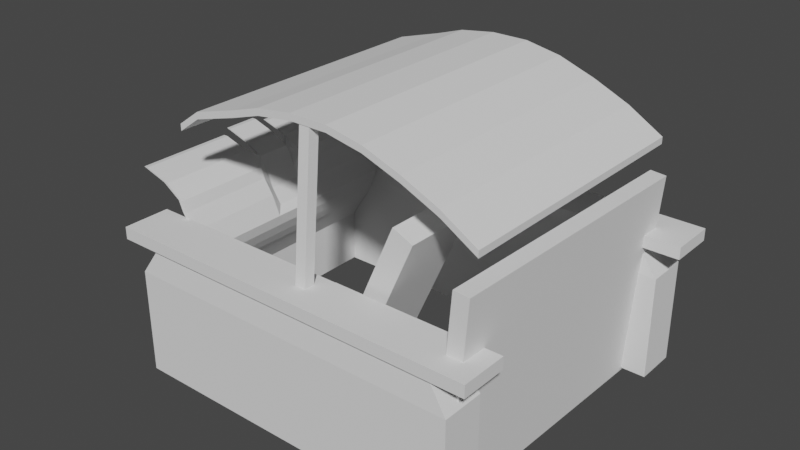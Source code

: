 # Source: car.blend  (saved by Blender 2.82.7; exported with 4.5.12 LTS)
import bpy
from mathutils import Matrix  # noqa: F401  (used for matrix-valued properties, if any)

bpy.ops.wm.read_factory_settings(use_empty=True)
scene = bpy.context.scene
scene.name = 'Scene'

# ---- collections
col_collection = bpy.data.collections.new('Collection'); scene.collection.children.link(col_collection)

# ---- materials (node trees are filled in below, after node groups)
mat_material = bpy.data.materials.new('Material')
mat_material.alpha_threshold = 0.0
mat_material.use_transparent_shadow = False
mat_material.line_color = (0.0, 0.0, 0.0, 1.0)

# ---- material node trees
mat_material.use_nodes = True; mat_material.node_tree.nodes.clear()
_N = mat_material.node_tree.nodes; _L = mat_material.node_tree.links
n0 = _N.new('ShaderNodeOutputMaterial'); n0.name = 'Material Output'; n0.location = (300, 300)
n1 = _N.new('ShaderNodeBsdfPrincipled'); n1.name = 'Principled BSDF'; n1.location = (10, 300)
n1.distribution = 'GGX'
n1.subsurface_method = 'BURLEY'
n1.inputs[2].default_value = 0.4
n1.inputs[3].default_value = 1.45
n1.inputs[27].default_value = (0.0, 0.0, 0.0, 1.0)
n1.inputs[28].default_value = 1.0
_L.new(n1.outputs[0], n0.inputs[0])
n0.is_active_output = True

# ---- world
world_world = bpy.data.worlds.new('World'); scene.world = world_world
world_world.use_nodes = True; world_world.node_tree.nodes.clear()
_N = world_world.node_tree.nodes; _L = world_world.node_tree.links
n0 = _N.new('ShaderNodeOutputWorld'); n0.name = 'World Output'; n0.location = (300, 300)
n1 = _N.new('ShaderNodeBackground'); n1.name = 'Background'; n1.location = (10, 300)
n1.inputs[0].default_value = (0.05088, 0.05088, 0.05088, 1.0)
_L.new(n1.outputs[0], n0.inputs[0])
n0.is_active_output = True
world_world.color = (0.05088, 0.05088, 0.05088)
world_world.use_sun_shadow = False
world_world.sun_shadow_jitter_overblur = 0.0

# ---- meshes
me_cube = bpy.data.meshes.new('Cube')
me_cube.from_pydata([(0.04462, 4.089, 0.5685), (0.04462, 4.089, -0.5685), (0.04462, -1.0, 0.5685), (0.04462, -1.0, -0.5685), (-0.04462, 4.089, 0.5685), (-0.04462, 4.089, -0.5685), (-0.04462, -1.0, 0.5685), (-0.04462, -1.0, -0.5685), (0.3181, -1.0, 0.9944), (0.2288, -1.0, 0.9944), (0.3181, 4.089, 0.9944), (0.2288, 4.089, 0.9944), (0.432, -1.0, 1.154), (0.3428, -1.0, 1.154), (0.432, 4.089, 1.154), (0.3428, 4.089, 1.154), (0.5498, -1.0, 1.359), (0.4605, -1.0, 1.359), (0.5498, 4.089, 1.359), (0.4605, 4.089, 1.359), (0.6611, -1.0, 1.604), (0.5718, -1.0, 1.604), (0.6611, 4.089, 1.604), (0.5718, 4.089, 1.604), (0.7006, -1.0, 1.829), (0.6114, -1.0, 1.829), (0.7006, 4.089, 1.829), (0.6114, 4.089, 1.829), (0.5195, -1.0, 2.231), (0.4302, -1.0, 2.231), (0.5195, 4.089, 2.231), (0.4302, 4.089, 2.231), (0.3147, -1.0, 2.546), (0.2255, -1.0, 2.546), (0.3147, 4.089, 2.546), (0.2255, 4.089, 2.546), (0.2281, -1.0, 2.759), (0.1388, -1.0, 2.759), (0.2281, 4.089, 2.759), (0.1388, 4.089, 2.759), (-0.1636, -1.0, 3.017), (-0.2528, -1.0, 3.017), (-0.1636, 4.089, 3.017), (-0.2528, 4.089, 3.017), (-0.04462, 1.236, -0.5685), (0.04462, 1.236, 0.5685), (-0.04462, 1.236, 0.5685), (0.04462, 1.236, -0.5685), (0.3181, 1.236, 0.9944), (0.2288, 1.236, 0.9944), (0.432, 1.236, 1.154), (0.3428, 1.236, 1.154), (0.5498, 1.236, 1.359), (0.4605, 1.236, 1.359), (0.6611, 1.236, 1.604), (0.5718, 1.236, 1.604), (0.7006, 1.236, 1.829), (0.6114, 1.236, 1.829), (0.5195, 1.236, 1.955), (0.4302, 1.236, 1.955), (0.3147, 1.236, 2.27), (0.2255, 1.236, 2.27), (0.2281, 1.236, 2.483), (0.1388, 1.236, 2.483), (0.02572, 1.236, 2.883), (-0.06352, 1.236, 2.883), (-0.04462, 1.948, 0.5685), (0.04462, 1.948, -0.5685), (0.2288, 1.948, 0.9944), (0.3428, 1.948, 1.154), (0.4605, 1.948, 1.359), (0.5718, 1.948, 1.604), (0.6114, 1.948, 1.829), (0.4302, 1.948, 1.955), (0.2255, 1.948, 2.27), (0.1388, 1.948, 2.483), (-0.06352, 1.948, 2.883), (-0.04462, 1.948, -0.5685), (0.04462, 1.948, 0.5685), (0.3181, 1.948, 0.9944), (0.432, 1.948, 1.154), (0.5498, 1.948, 1.359), (0.6611, 1.948, 1.604), (0.7006, 1.948, 1.829), (0.5195, 1.948, 1.955), (0.3147, 1.948, 2.27), (0.2281, 1.948, 2.483), (0.02572, 1.948, 2.883), (-0.04462, 1.031, -0.5685), (0.04462, 1.031, 0.5685), (0.3181, 1.031, 0.9944), (0.432, 1.031, 1.154), (0.5498, 1.031, 1.359), (0.6611, 1.031, 1.604), (0.7006, 1.031, 1.829), (0.5195, 1.031, 2.231), (0.3147, 1.031, 2.546), (0.2281, 1.031, 2.759), (-0.1636, 1.031, 3.017), (-0.04462, 1.031, 0.5685), (0.04462, 1.031, -0.5685), (0.2288, 1.031, 0.9944), (0.3428, 1.031, 1.154), (0.4605, 1.031, 1.359), (0.5718, 1.031, 1.604), (0.6114, 1.031, 1.829), (0.4302, 1.031, 2.231), (0.2255, 1.031, 2.546), (0.1388, 1.031, 2.759), (-0.2528, 1.031, 3.017), (-0.04462, 2.13, 0.5685), (0.04462, 2.13, -0.5685), (0.2288, 2.13, 0.9944), (0.3428, 2.13, 1.154), (0.4605, 2.13, 1.359), (0.5718, 2.13, 1.604), (0.6114, 2.13, 1.829), (0.4302, 2.13, 2.231), (0.2255, 2.13, 2.546), (0.1388, 2.13, 2.759), (-0.2528, 2.13, 3.017), (-0.04462, 2.13, -0.5685), (0.04462, 2.13, 0.5685), (0.3181, 2.13, 0.9944), (0.432, 2.13, 1.154), (0.5498, 2.13, 1.359), (0.6611, 2.13, 1.604), (0.7006, 2.13, 1.829), (0.5195, 2.13, 2.231), (0.3147, 2.13, 2.546), (0.2281, 2.13, 2.759), (-0.1636, 2.13, 3.017), (-0.7147, -1.0, 3.182), (-0.804, -1.0, 3.182), (-0.7147, 4.089, 3.182), (-0.804, 4.089, 3.182), (-0.7147, 1.031, 3.182), (-0.804, 1.031, 3.182), (-0.804, 2.13, 3.182), (-0.7147, 2.13, 3.182), (-0.2915, 1.948, 3.058), (-0.2915, 1.236, 3.058), (-0.3807, 1.236, 3.058), (-0.3807, 1.948, 3.058), (-0.8493, 1.948, 3.238), (-0.8493, 1.236, 3.238), (-0.9386, 1.236, 3.238), (-0.9386, 1.948, 3.238)], [], [(99, 6, 9, 101), (3, 2, 6, 7), (121, 110, 4, 5), (88, 100, 3, 7), (100, 89, 2, 3), (5, 4, 0, 1), (10, 11, 15, 14), (122, 0, 10, 123), (0, 4, 11, 10), (6, 2, 8, 9), (102, 13, 17, 103), (123, 10, 14, 124), (101, 9, 13, 102), (9, 8, 12, 13), (18, 19, 23, 22), (13, 12, 16, 17), (14, 15, 19, 18), (124, 14, 18, 125), (126, 22, 26, 127), (125, 18, 22, 126), (103, 17, 21, 104), (17, 16, 20, 21), (105, 25, 29, 106), (104, 21, 25, 105), (21, 20, 24, 25), (22, 23, 27, 26), (30, 31, 35, 34), (25, 24, 28, 29), (26, 27, 31, 30), (127, 26, 30, 128), (107, 33, 37, 108), (128, 30, 34, 129), (106, 29, 33, 107), (29, 28, 32, 33), (108, 37, 41, 109), (33, 32, 36, 37), (34, 35, 39, 38), (129, 34, 38, 130), (98, 109, 137, 136), (37, 36, 40, 41), (38, 39, 43, 42), (130, 38, 42, 131), (97, 62, 64, 98), (76, 65, 142, 143), (96, 60, 62, 97), (75, 63, 65, 76), (73, 59, 61, 74), (95, 58, 60, 96), (74, 61, 63, 75), (94, 56, 58, 95), (71, 55, 57, 72), (72, 57, 59, 73), (70, 53, 55, 71), (92, 52, 54, 93), (93, 54, 56, 94), (91, 50, 52, 92), (68, 49, 51, 69), (90, 48, 50, 91), (69, 51, 53, 70), (89, 45, 48, 90), (67, 78, 45, 47), (77, 67, 47, 44), (88, 99, 46, 44), (66, 46, 49, 68), (110, 66, 68, 112), (121, 111, 67, 77), (111, 122, 78, 67), (113, 69, 70, 114), (112, 68, 69, 113), (114, 70, 71, 115), (116, 72, 73, 117), (115, 71, 72, 116), (118, 74, 75, 119), (117, 73, 74, 118), (119, 75, 76, 120), (131, 120, 76, 87), (62, 86, 87, 64), (60, 85, 86, 62), (58, 84, 85, 60), (56, 83, 84, 58), (52, 81, 82, 54), (54, 82, 83, 56), (50, 80, 81, 52), (48, 79, 80, 50), (45, 78, 79, 48), (44, 46, 66, 77), (7, 6, 99, 88), (2, 89, 90, 8), (8, 90, 91, 12), (12, 91, 92, 16), (20, 93, 94, 24), (16, 92, 93, 20), (24, 94, 95, 28), (28, 95, 96, 32), (32, 96, 97, 36), (36, 97, 98, 40), (64, 65, 109, 98), (63, 108, 109, 65), (59, 106, 107, 61), (61, 107, 108, 63), (55, 104, 105, 57), (57, 105, 106, 59), (53, 103, 104, 55), (49, 101, 102, 51), (51, 102, 103, 53), (47, 45, 89, 100), (44, 47, 100, 88), (46, 99, 101, 49), (131, 42, 134, 139), (39, 119, 120, 43), (31, 117, 118, 35), (35, 118, 119, 39), (23, 115, 116, 27), (27, 116, 117, 31), (19, 114, 115, 23), (11, 112, 113, 15), (15, 113, 114, 19), (1, 0, 122, 111), (5, 1, 111, 121), (4, 110, 112, 11), (86, 130, 131, 87), (85, 129, 130, 86), (84, 128, 129, 85), (83, 127, 128, 84), (81, 125, 126, 82), (82, 126, 127, 83), (80, 124, 125, 81), (79, 123, 124, 80), (78, 122, 123, 79), (77, 66, 110, 121), (136, 137, 133, 132), (134, 135, 138, 139), (109, 41, 133, 137), (42, 43, 135, 134), (40, 98, 136, 132), (120, 131, 139, 138), (43, 120, 138, 135), (41, 40, 132, 133), (140, 143, 147, 144), (87, 76, 143, 140), (64, 87, 140, 141), (65, 64, 141, 142), (144, 147, 146, 145), (142, 141, 145, 146), (143, 142, 146, 147), (141, 140, 144, 145)])
_uv = me_cube.uv_layers.new(name='UVMap')
_uv.uv.foreach_set('vector', [0.625, 0.08739, 0.625, 0.0, 0.625, 0.0, 0.625, 0.08739, 0.375, 0.75, 0.625, 0.75, 0.625, 1.0, 0.375, 1.0, 0.375, 0.1796, 0.625, 0.1796, 0.625, 0.25, 0.375, 0.25, 0.125, 0.6626, 0.375, 0.6626, 0.375, 0.75, 0.125, 0.75, 0.375, 0.6626, 0.625, 0.6626, 0.625, 0.75, 0.375, 0.75, 0.375, 0.25, 0.625, 0.25, 0.625, 0.5, 0.375, 0.5, 0.625, 0.5, 0.625, 0.25, 0.625, 0.25, 0.625, 0.5, 0.625, 0.5704, 0.625, 0.5, 0.625, 0.5, 0.625, 0.5704, 0.625, 0.5, 0.625, 0.25, 0.625, 0.25, 0.625, 0.5, 0.625, 1.0, 0.625, 0.75, 0.625, 0.75, 0.625, 1.0, 0.625, 0.08739, 0.625, 0.0, 0.625, 0.0, 0.625, 0.08739, 0.625, 0.5704, 0.625, 0.5, 0.625, 0.5, 0.625, 0.5704, 0.625, 0.08739, 0.625, 0.0, 0.625, 0.0, 0.625, 0.08739, 0.625, 1.0, 0.625, 0.75, 0.625, 0.75, 0.625, 1.0, 0.625, 0.5, 0.625, 0.25, 0.625, 0.25, 0.625, 0.5, 0.625, 1.0, 0.625, 0.75, 0.625, 0.75, 0.625, 1.0, 0.625, 0.5, 0.625, 0.25, 0.625, 0.25, 0.625, 0.5, 0.625, 0.5704, 0.625, 0.5, 0.625, 0.5, 0.625, 0.5704, 0.625, 0.5704, 0.625, 0.5, 0.625, 0.5, 0.625, 0.5704, 0.625, 0.5704, 0.625, 0.5, 0.625, 0.5, 0.625, 0.5704, 0.625, 0.08739, 0.625, 0.0, 0.625, 0.0, 0.625, 0.08739, 0.625, 1.0, 0.625, 0.75, 0.625, 0.75, 0.625, 1.0, 0.625, 0.08739, 0.625, 0.0, 0.625, 0.0, 0.625, 0.08739, 0.625, 0.08739, 0.625, 0.0, 0.625, 0.0, 0.625, 0.08739, 0.625, 1.0, 0.625, 0.75, 0.625, 0.75, 0.625, 1.0, 0.625, 0.5, 0.625, 0.25, 0.625, 0.25, 0.625, 0.5, 0.625, 0.5, 0.625, 0.25, 0.625, 0.25, 0.625, 0.5, 0.625, 1.0, 0.625, 0.75, 0.625, 0.75, 0.625, 1.0, 0.625, 0.5, 0.625, 0.25, 0.625, 0.25, 0.625, 0.5, 0.625, 0.5704, 0.625, 0.5, 0.625, 0.5, 0.625, 0.5704, 0.625, 0.08739, 0.625, 0.0, 0.625, 0.0, 0.625, 0.08739, 0.625, 0.5704, 0.625, 0.5, 0.625, 0.5, 0.625, 0.5704, 0.625, 0.08739, 0.625, 0.0, 0.625, 0.0, 0.625, 0.08739, 0.625, 1.0, 0.625, 0.75, 0.625, 0.75, 0.625, 1.0, 0.625, 0.08739, 0.625, 0.0, 0.625, 0.0, 0.625, 0.08739, 0.625, 1.0, 0.625, 0.75, 0.625, 0.75, 0.625, 1.0, 0.625, 0.5, 0.625, 0.25, 0.625, 0.25, 0.625, 0.5, 0.625, 0.5704, 0.625, 0.5, 0.625, 0.5, 0.625, 0.5704, 0.625, 0.6626, 0.875, 0.6626, 0.875, 0.6626, 0.625, 0.6626, 0.625, 1.0, 0.625, 0.75, 0.625, 0.75, 0.625, 1.0, 0.625, 0.5, 0.625, 0.25, 0.625, 0.25, 0.625, 0.5, 0.625, 0.5704, 0.625, 0.5, 0.625, 0.5, 0.625, 0.5704, 0.625, 0.6626, 0.625, 0.6538, 0.625, 0.6538, 0.625, 0.6626, 0.625, 0.1731, 0.625, 0.09619, 0.625, 0.09619, 0.625, 0.1731, 0.625, 0.6626, 0.625, 0.6538, 0.625, 0.6538, 0.625, 0.6626, 0.625, 0.1731, 0.625, 0.09619, 0.625, 0.09619, 0.625, 0.1731, 0.625, 0.1731, 0.625, 0.09619, 0.625, 0.09619, 0.625, 0.1731, 0.625, 0.6626, 0.625, 0.6538, 0.625, 0.6538, 0.625, 0.6626, 0.625, 0.1731, 0.625, 0.09619, 0.625, 0.09619, 0.625, 0.1731, 0.625, 0.6626, 0.625, 0.6538, 0.625, 0.6538, 0.625, 0.6626, 0.625, 0.1731, 0.625, 0.09619, 0.625, 0.09619, 0.625, 0.1731, 0.625, 0.1731, 0.625, 0.09619, 0.625, 0.09619, 0.625, 0.1731, 0.625, 0.1731, 0.625, 0.09619, 0.625, 0.09619, 0.625, 0.1731, 0.625, 0.6626, 0.625, 0.6538, 0.625, 0.6538, 0.625, 0.6626, 0.625, 0.6626, 0.625, 0.6538, 0.625, 0.6538, 0.625, 0.6626, 0.625, 0.6626, 0.625, 0.6538, 0.625, 0.6538, 0.625, 0.6626, 0.625, 0.1731, 0.625, 0.09619, 0.625, 0.09619, 0.625, 0.1731, 0.625, 0.6626, 0.625, 0.6538, 0.625, 0.6538, 0.625, 0.6626, 0.625, 0.1731, 0.625, 0.09619, 0.625, 0.09619, 0.625, 0.1731, 0.625, 0.6626, 0.625, 0.6538, 0.625, 0.6538, 0.625, 0.6626, 0.375, 0.5769, 0.625, 0.5769, 0.625, 0.6538, 0.375, 0.6538, 0.125, 0.5769, 0.375, 0.5769, 0.375, 0.6538, 0.125, 0.6538, 0.375, 0.08739, 0.625, 0.08739, 0.625, 0.09619, 0.375, 0.09619, 0.625, 0.1731, 0.625, 0.09619, 0.625, 0.09619, 0.625, 0.1731, 0.625, 0.1796, 0.625, 0.1731, 0.625, 0.1731, 0.625, 0.1796, 0.125, 0.5704, 0.375, 0.5704, 0.375, 0.5769, 0.125, 0.5769, 0.375, 0.5704, 0.625, 0.5704, 0.625, 0.5769, 0.375, 0.5769, 0.625, 0.1796, 0.625, 0.1731, 0.625, 0.1731, 0.625, 0.1796, 0.625, 0.1796, 0.625, 0.1731, 0.625, 0.1731, 0.625, 0.1796, 0.625, 0.1796, 0.625, 0.1731, 0.625, 0.1731, 0.625, 0.1796, 0.625, 0.1796, 0.625, 0.1731, 0.625, 0.1731, 0.625, 0.1796, 0.625, 0.1796, 0.625, 0.1731, 0.625, 0.1731, 0.625, 0.1796, 0.625, 0.1796, 0.625, 0.1731, 0.625, 0.1731, 0.625, 0.1796, 0.625, 0.1796, 0.625, 0.1731, 0.625, 0.1731, 0.625, 0.1796, 0.625, 0.1796, 0.625, 0.1731, 0.625, 0.1731, 0.625, 0.1796, 0.625, 0.5704, 0.875, 0.5704, 0.875, 0.5769, 0.625, 0.5769, 0.625, 0.6538, 0.625, 0.5769, 0.625, 0.5769, 0.625, 0.6538, 0.625, 0.6538, 0.625, 0.5769, 0.625, 0.5769, 0.625, 0.6538, 0.625, 0.6538, 0.625, 0.5769, 0.625, 0.5769, 0.625, 0.6538, 0.625, 0.6538, 0.625, 0.5769, 0.625, 0.5769, 0.625, 0.6538, 0.625, 0.6538, 0.625, 0.5769, 0.625, 0.5769, 0.625, 0.6538, 0.625, 0.6538, 0.625, 0.5769, 0.625, 0.5769, 0.625, 0.6538, 0.625, 0.6538, 0.625, 0.5769, 0.625, 0.5769, 0.625, 0.6538, 0.625, 0.6538, 0.625, 0.5769, 0.625, 0.5769, 0.625, 0.6538, 0.625, 0.6538, 0.625, 0.5769, 0.625, 0.5769, 0.625, 0.6538, 0.375, 0.09619, 0.625, 0.09619, 0.625, 0.1731, 0.375, 0.1731, 0.375, 0.0, 0.625, 0.0, 0.625, 0.08739, 0.375, 0.08739, 0.625, 0.75, 0.625, 0.6626, 0.625, 0.6626, 0.625, 0.75, 0.625, 0.75, 0.625, 0.6626, 0.625, 0.6626, 0.625, 0.75, 0.625, 0.75, 0.625, 0.6626, 0.625, 0.6626, 0.625, 0.75, 0.625, 0.75, 0.625, 0.6626, 0.625, 0.6626, 0.625, 0.75, 0.625, 0.75, 0.625, 0.6626, 0.625, 0.6626, 0.625, 0.75, 0.625, 0.75, 0.625, 0.6626, 0.625, 0.6626, 0.625, 0.75, 0.625, 0.75, 0.625, 0.6626, 0.625, 0.6626, 0.625, 0.75, 0.625, 0.75, 0.625, 0.6626, 0.625, 0.6626, 0.625, 0.75, 0.625, 0.75, 0.625, 0.6626, 0.625, 0.6626, 0.625, 0.75, 0.625, 0.6538, 0.875, 0.6538, 0.875, 0.6626, 0.625, 0.6626, 0.625, 0.09619, 0.625, 0.08739, 0.625, 0.08739, 0.625, 0.09619, 0.625, 0.09619, 0.625, 0.08739, 0.625, 0.08739, 0.625, 0.09619, 0.625, 0.09619, 0.625, 0.08739, 0.625, 0.08739, 0.625, 0.09619, 0.625, 0.09619, 0.625, 0.08739, 0.625, 0.08739, 0.625, 0.09619, 0.625, 0.09619, 0.625, 0.08739, 0.625, 0.08739, 0.625, 0.09619, 0.625, 0.09619, 0.625, 0.08739, 0.625, 0.08739, 0.625, 0.09619, 0.625, 0.09619, 0.625, 0.08739, 0.625, 0.08739, 0.625, 0.09619, 0.625, 0.09619, 0.625, 0.08739, 0.625, 0.08739, 0.625, 0.09619, 0.375, 0.6538, 0.625, 0.6538, 0.625, 0.6626, 0.375, 0.6626, 0.125, 0.6538, 0.375, 0.6538, 0.375, 0.6626, 0.125, 0.6626, 0.625, 0.09619, 0.625, 0.08739, 0.625, 0.08739, 0.625, 0.09619, 0.625, 0.5704, 0.625, 0.5, 0.625, 0.5, 0.625, 0.5704, 0.625, 0.25, 0.625, 0.1796, 0.625, 0.1796, 0.625, 0.25, 0.625, 0.25, 0.625, 0.1796, 0.625, 0.1796, 0.625, 0.25, 0.625, 0.25, 0.625, 0.1796, 0.625, 0.1796, 0.625, 0.25, 0.625, 0.25, 0.625, 0.1796, 0.625, 0.1796, 0.625, 0.25, 0.625, 0.25, 0.625, 0.1796, 0.625, 0.1796, 0.625, 0.25, 0.625, 0.25, 0.625, 0.1796, 0.625, 0.1796, 0.625, 0.25, 0.625, 0.25, 0.625, 0.1796, 0.625, 0.1796, 0.625, 0.25, 0.625, 0.25, 0.625, 0.1796, 0.625, 0.1796, 0.625, 0.25, 0.375, 0.5, 0.625, 0.5, 0.625, 0.5704, 0.375, 0.5704, 0.125, 0.5, 0.375, 0.5, 0.375, 0.5704, 0.125, 0.5704, 0.625, 0.25, 0.625, 0.1796, 0.625, 0.1796, 0.625, 0.25, 0.625, 0.5769, 0.625, 0.5704, 0.625, 0.5704, 0.625, 0.5769, 0.625, 0.5769, 0.625, 0.5704, 0.625, 0.5704, 0.625, 0.5769, 0.625, 0.5769, 0.625, 0.5704, 0.625, 0.5704, 0.625, 0.5769, 0.625, 0.5769, 0.625, 0.5704, 0.625, 0.5704, 0.625, 0.5769, 0.625, 0.5769, 0.625, 0.5704, 0.625, 0.5704, 0.625, 0.5769, 0.625, 0.5769, 0.625, 0.5704, 0.625, 0.5704, 0.625, 0.5769, 0.625, 0.5769, 0.625, 0.5704, 0.625, 0.5704, 0.625, 0.5769, 0.625, 0.5769, 0.625, 0.5704, 0.625, 0.5704, 0.625, 0.5769, 0.625, 0.5769, 0.625, 0.5704, 0.625, 0.5704, 0.625, 0.5769, 0.375, 0.1731, 0.625, 0.1731, 0.625, 0.1796, 0.375, 0.1796, 0.625, 0.6626, 0.875, 0.6626, 0.875, 0.75, 0.625, 0.75, 0.625, 0.5, 0.875, 0.5, 0.875, 0.5704, 0.625, 0.5704, 0.625, 0.08739, 0.625, 0.0, 0.625, 0.0, 0.625, 0.08739, 0.625, 0.5, 0.625, 0.25, 0.625, 0.25, 0.625, 0.5, 0.625, 0.75, 0.625, 0.6626, 0.625, 0.6626, 0.625, 0.75, 0.875, 0.5704, 0.625, 0.5704, 0.625, 0.5704, 0.875, 0.5704, 0.625, 0.25, 0.625, 0.1796, 0.625, 0.1796, 0.625, 0.25, 0.625, 1.0, 0.625, 0.75, 0.625, 0.75, 0.625, 1.0, 0.625, 0.5769, 0.875, 0.5769, 0.875, 0.5769, 0.625, 0.5769, 0.625, 0.5769, 0.875, 0.5769, 0.875, 0.5769, 0.625, 0.5769, 0.625, 0.6538, 0.625, 0.5769, 0.625, 0.5769, 0.625, 0.6538, 0.875, 0.6538, 0.625, 0.6538, 0.625, 0.6538, 0.875, 0.6538, 0.625, 0.5769, 0.875, 0.5769, 0.875, 0.6538, 0.625, 0.6538, 0.875, 0.6538, 0.625, 0.6538, 0.625, 0.6538, 0.875, 0.6538, 0.625, 0.1731, 0.625, 0.09619, 0.625, 0.09619, 0.625, 0.1731, 0.625, 0.6538, 0.625, 0.5769, 0.625, 0.5769, 0.625, 0.6538])
me_cube.materials.append(mat_material)
me_cube.use_remesh_preserve_volume = False
me_cube.use_remesh_preserve_attributes = False
me_cube.use_mirror_vertex_groups = False
me_cube.update()
me_cube_001 = bpy.data.meshes.new('Cube.001')
me_cube_001.from_pydata([(-1.0, -1.0, -1.0), (-1.0, -1.0, 1.0), (-1.0, 1.0, -1.0), (-1.0, 1.0, 1.0), (1.0, -1.0, -1.0), (1.0, -1.0, 1.0), (1.0, 1.0, -1.0), (1.0, 1.0, 1.0), (-0.8864, -0.8864, 1.535), (-0.8864, 0.8864, 1.535), (0.8864, 0.8864, 1.535), (0.8864, -0.8864, 1.535), (-1.103, -1.103, 1.535), (-1.103, 1.103, 1.535), (1.103, 1.103, 1.535), (1.103, -1.103, 1.535), (-1.103, -1.103, 1.767), (-1.103, 1.103, 1.767), (1.103, 1.103, 1.767), (1.103, -1.103, 1.767)], [], [(0, 1, 3, 2), (2, 3, 7, 6), (6, 7, 5, 4), (4, 5, 1, 0), (2, 6, 4, 0), (1, 5, 11, 8), (11, 10, 14, 15), (7, 3, 9, 10), (5, 7, 10, 11), (3, 1, 8, 9), (15, 14, 18, 19), (9, 8, 12, 13), (8, 11, 15, 12), (10, 9, 13, 14), (18, 17, 16, 19), (13, 12, 16, 17), (12, 15, 19, 16), (14, 13, 17, 18)])
_uv = me_cube_001.uv_layers.new(name='UVMap')
_uv.uv.foreach_set('vector', [0.375, 0.0, 0.625, 0.0, 0.625, 0.25, 0.375, 0.25, 0.375, 0.25, 0.625, 0.25, 0.625, 0.5, 0.375, 0.5, 0.375, 0.5, 0.625, 0.5, 0.625, 0.75, 0.375, 0.75, 0.375, 0.75, 0.625, 0.75, 0.625, 1.0, 0.375, 1.0, 0.125, 0.5, 0.375, 0.5, 0.375, 0.75, 0.125, 0.75, 0.625, 1.0, 0.625, 0.75, 0.625, 0.75, 0.625, 1.0, 0.625, 0.75, 0.625, 0.5, 0.625, 0.5, 0.625, 0.75, 0.625, 0.5, 0.625, 0.25, 0.625, 0.25, 0.625, 0.5, 0.625, 0.75, 0.625, 0.5, 0.625, 0.5, 0.625, 0.75, 0.625, 0.25, 0.625, 0.0, 0.625, 0.0, 0.625, 0.25, 0.625, 0.75, 0.625, 0.5, 0.625, 0.5, 0.625, 0.75, 0.625, 0.25, 0.625, 0.0, 0.625, 0.0, 0.625, 0.25, 0.625, 1.0, 0.625, 0.75, 0.625, 0.75, 0.625, 1.0, 0.625, 0.5, 0.625, 0.25, 0.625, 0.25, 0.625, 0.5, 0.625, 0.5, 0.875, 0.5, 0.875, 0.75, 0.625, 0.75, 0.625, 0.25, 0.625, 0.0, 0.625, 0.0, 0.625, 0.25, 0.625, 1.0, 0.625, 0.75, 0.625, 0.75, 0.625, 1.0, 0.625, 0.5, 0.625, 0.25, 0.625, 0.25, 0.625, 0.5])
me_cube_001.use_remesh_fix_poles = True
me_cube_001.use_remesh_preserve_attributes = False
me_cube_001.use_mirror_vertex_groups = False
me_cube_001.update()
me_cube_002 = bpy.data.meshes.new('Cube.002')
me_cube_002.from_pydata([(-1.0, -1.0, -1.0), (-1.0, -1.0, 1.0), (-1.0, 1.0, -1.0), (-1.0, 1.0, 1.0), (1.0, -1.0, -1.0), (1.0, -1.0, 1.0), (1.0, 1.0, -1.0), (1.0, 1.0, 1.0), (-11.98, 1.0, -2.497), (-11.98, -1.0, -2.497), (-11.98, -1.0, -0.4967), (-11.98, 1.0, -0.4967), (-20.96, 1.0, -5.324), (-20.96, -1.0, -5.324), (-20.96, -1.0, -3.324), (-20.96, 1.0, -3.324), (-34.59, 1.0, -9.149), (-34.59, -1.0, -9.149), (-34.59, -1.0, -7.149), (-34.59, 1.0, -7.149), (-41.58, 1.0, -14.14), (-41.58, -1.0, -14.14), (-41.58, -1.0, -12.14), (-41.58, 1.0, -12.14), (10.38, 1.0, 1.0), (10.38, 1.0, -1.0), (10.38, -1.0, -1.0), (10.38, -1.0, 1.0), (21.33, 1.0, -1.079), (21.33, 1.0, -3.079), (21.33, -1.0, -3.079), (21.33, -1.0, -1.079), (32.56, 1.0, -5.098), (32.56, 1.0, -7.098), (32.56, -1.0, -7.098), (32.56, -1.0, -5.098), (43.51, 1.0, -9.948), (43.51, 1.0, -11.95), (43.51, -1.0, -11.95), (43.51, -1.0, -9.948), (54.18, 1.0, -16.32), (54.18, 1.0, -18.32), (54.18, -1.0, -18.32), (54.18, -1.0, -16.32)], [], [(1, 3, 11, 10), (2, 3, 7, 6), (7, 5, 27, 24), (4, 5, 1, 0), (2, 6, 4, 0), (7, 3, 1, 5), (11, 8, 12, 15), (2, 0, 9, 8), (3, 2, 8, 11), (0, 1, 10, 9), (13, 14, 18, 17), (9, 10, 14, 13), (10, 11, 15, 14), (8, 9, 13, 12), (18, 19, 23, 22), (14, 15, 19, 18), (12, 13, 17, 16), (15, 12, 16, 19), (21, 22, 23, 20), (16, 17, 21, 20), (19, 16, 20, 23), (17, 18, 22, 21), (24, 27, 31, 28), (6, 7, 24, 25), (5, 4, 26, 27), (4, 6, 25, 26), (28, 31, 35, 32), (25, 24, 28, 29), (27, 26, 30, 31), (26, 25, 29, 30), (35, 34, 38, 39), (29, 28, 32, 33), (31, 30, 34, 35), (30, 29, 33, 34), (36, 39, 43, 40), (34, 33, 37, 38), (32, 35, 39, 36), (33, 32, 36, 37), (41, 40, 43, 42), (37, 36, 40, 41), (39, 38, 42, 43), (38, 37, 41, 42)])
_uv = me_cube_002.uv_layers.new(name='UVMap')
_uv.uv.foreach_set('vector', [0.875, 0.75, 0.875, 0.5, 0.875, 0.5, 0.875, 0.75, 0.375, 0.25, 0.625, 0.25, 0.625, 0.5, 0.375, 0.5, 0.625, 0.5, 0.625, 0.75, 0.625, 0.75, 0.625, 0.5, 0.375, 0.75, 0.625, 0.75, 0.625, 1.0, 0.375, 1.0, 0.125, 0.5, 0.375, 0.5, 0.375, 0.75, 0.125, 0.75, 0.625, 0.5, 0.875, 0.5, 0.875, 0.75, 0.625, 0.75, 0.625, 0.25, 0.375, 0.25, 0.375, 0.25, 0.625, 0.25, 0.125, 0.5, 0.125, 0.75, 0.125, 0.75, 0.125, 0.5, 0.625, 0.25, 0.375, 0.25, 0.375, 0.25, 0.625, 0.25, 0.375, 1.0, 0.625, 1.0, 0.625, 1.0, 0.375, 1.0, 0.375, 1.0, 0.625, 1.0, 0.625, 1.0, 0.375, 1.0, 0.375, 1.0, 0.625, 1.0, 0.625, 1.0, 0.375, 1.0, 0.875, 0.75, 0.875, 0.5, 0.875, 0.5, 0.875, 0.75, 0.125, 0.5, 0.125, 0.75, 0.125, 0.75, 0.125, 0.5, 0.875, 0.75, 0.875, 0.5, 0.875, 0.5, 0.875, 0.75, 0.875, 0.75, 0.875, 0.5, 0.875, 0.5, 0.875, 0.75, 0.125, 0.5, 0.125, 0.75, 0.125, 0.75, 0.125, 0.5, 0.625, 0.25, 0.375, 0.25, 0.375, 0.25, 0.625, 0.25, 0.375, 0.0, 0.625, 0.0, 0.625, 0.25, 0.375, 0.25, 0.125, 0.5, 0.125, 0.75, 0.125, 0.75, 0.125, 0.5, 0.625, 0.25, 0.375, 0.25, 0.375, 0.25, 0.625, 0.25, 0.375, 1.0, 0.625, 1.0, 0.625, 1.0, 0.375, 1.0, 0.625, 0.5, 0.625, 0.75, 0.625, 0.75, 0.625, 0.5, 0.375, 0.5, 0.625, 0.5, 0.625, 0.5, 0.375, 0.5, 0.625, 0.75, 0.375, 0.75, 0.375, 0.75, 0.625, 0.75, 0.375, 0.75, 0.375, 0.5, 0.375, 0.5, 0.375, 0.75, 0.625, 0.5, 0.625, 0.75, 0.625, 0.75, 0.625, 0.5, 0.375, 0.5, 0.625, 0.5, 0.625, 0.5, 0.375, 0.5, 0.625, 0.75, 0.375, 0.75, 0.375, 0.75, 0.625, 0.75, 0.375, 0.75, 0.375, 0.5, 0.375, 0.5, 0.375, 0.75, 0.625, 0.75, 0.375, 0.75, 0.375, 0.75, 0.625, 0.75, 0.375, 0.5, 0.625, 0.5, 0.625, 0.5, 0.375, 0.5, 0.625, 0.75, 0.375, 0.75, 0.375, 0.75, 0.625, 0.75, 0.375, 0.75, 0.375, 0.5, 0.375, 0.5, 0.375, 0.75, 0.625, 0.5, 0.625, 0.75, 0.625, 0.75, 0.625, 0.5, 0.375, 0.75, 0.375, 0.5, 0.375, 0.5, 0.375, 0.75, 0.625, 0.5, 0.625, 0.75, 0.625, 0.75, 0.625, 0.5, 0.375, 0.5, 0.625, 0.5, 0.625, 0.5, 0.375, 0.5, 0.375, 0.5, 0.625, 0.5, 0.625, 0.75, 0.375, 0.75, 0.375, 0.5, 0.625, 0.5, 0.625, 0.5, 0.375, 0.5, 0.625, 0.75, 0.375, 0.75, 0.375, 0.75, 0.625, 0.75, 0.375, 0.75, 0.375, 0.5, 0.375, 0.5, 0.375, 0.75])
me_cube_002.use_remesh_fix_poles = True
me_cube_002.use_remesh_preserve_attributes = False
me_cube_002.use_mirror_vertex_groups = False
me_cube_002.update()
me_cube_004 = bpy.data.meshes.new('Cube.004')
me_cube_004.from_pydata([(-1.0, -1.0, -1.0), (-1.0, -1.0, 1.0), (-1.0, 1.0, -1.0), (-1.0, 1.0, 1.0), (1.0, -1.0, -1.0), (1.0, -1.0, 1.0), (1.0, 1.0, -1.0), (1.0, 1.0, 1.0)], [], [(0, 1, 3, 2), (2, 3, 7, 6), (6, 7, 5, 4), (4, 5, 1, 0), (2, 6, 4, 0), (7, 3, 1, 5)])
_uv = me_cube_004.uv_layers.new(name='UVMap')
_uv.uv.foreach_set('vector', [0.375, 0.0, 0.625, 0.0, 0.625, 0.25, 0.375, 0.25, 0.375, 0.25, 0.625, 0.25, 0.625, 0.5, 0.375, 0.5, 0.375, 0.5, 0.625, 0.5, 0.625, 0.75, 0.375, 0.75, 0.375, 0.75, 0.625, 0.75, 0.625, 1.0, 0.375, 1.0, 0.125, 0.5, 0.375, 0.5, 0.375, 0.75, 0.125, 0.75, 0.625, 0.5, 0.875, 0.5, 0.875, 0.75, 0.625, 0.75])
me_cube_004.use_remesh_fix_poles = True
me_cube_004.use_remesh_preserve_attributes = False
me_cube_004.use_mirror_vertex_groups = False
me_cube_004.update()
me_cube_006 = bpy.data.meshes.new('Cube.006')
me_cube_006.from_pydata([(-1.0, -1.0, -1.0), (-1.0, -1.0, 1.0), (-1.0, 1.0, -1.0), (-1.0, 1.0, 1.0), (1.0, -1.0, -1.0), (1.0, -1.0, 1.0), (1.0, 1.0, -1.0), (1.0, 1.0, 1.0)], [], [(0, 1, 3, 2), (2, 3, 7, 6), (6, 7, 5, 4), (4, 5, 1, 0), (2, 6, 4, 0), (7, 3, 1, 5)])
_uv = me_cube_006.uv_layers.new(name='UVMap')
_uv.uv.foreach_set('vector', [0.375, 0.0, 0.625, 0.0, 0.625, 0.25, 0.375, 0.25, 0.375, 0.25, 0.625, 0.25, 0.625, 0.5, 0.375, 0.5, 0.375, 0.5, 0.625, 0.5, 0.625, 0.75, 0.375, 0.75, 0.375, 0.75, 0.625, 0.75, 0.625, 1.0, 0.375, 1.0, 0.125, 0.5, 0.375, 0.5, 0.375, 0.75, 0.125, 0.75, 0.625, 0.5, 0.875, 0.5, 0.875, 0.75, 0.625, 0.75])
me_cube_006.use_remesh_fix_poles = True
me_cube_006.use_remesh_preserve_attributes = False
me_cube_006.use_mirror_vertex_groups = False
me_cube_006.update()
me_cube_007 = bpy.data.meshes.new('Cube.007')
me_cube_007.from_pydata([(-1.0, -1.0, -1.0), (-1.0, -1.0, 1.0), (-1.0, 1.0, -1.0), (-1.0, 1.0, 1.0), (1.0, -1.0, -1.0), (1.0, -1.0, 1.0), (1.0, 1.0, -1.0), (1.0, 1.0, 1.0), (-0.8864, -0.8864, 1.535), (-0.8864, 0.8864, 1.535), (0.8864, 0.8864, 1.535), (0.8864, -0.8864, 1.535), (-1.103, -1.103, 1.535), (-1.103, 1.103, 1.535), (1.103, 1.103, 1.535), (1.103, -1.103, 1.535), (-1.103, -1.103, 1.767), (-1.103, 1.103, 1.767), (1.103, 1.103, 1.767), (1.103, -1.103, 1.767)], [], [(0, 1, 3, 2), (2, 3, 7, 6), (6, 7, 5, 4), (4, 5, 1, 0), (2, 6, 4, 0), (1, 5, 11, 8), (11, 10, 14, 15), (7, 3, 9, 10), (5, 7, 10, 11), (3, 1, 8, 9), (15, 14, 18, 19), (9, 8, 12, 13), (8, 11, 15, 12), (10, 9, 13, 14), (18, 17, 16, 19), (13, 12, 16, 17), (12, 15, 19, 16), (14, 13, 17, 18)])
_uv = me_cube_007.uv_layers.new(name='UVMap')
_uv.uv.foreach_set('vector', [0.375, 0.0, 0.625, 0.0, 0.625, 0.25, 0.375, 0.25, 0.375, 0.25, 0.625, 0.25, 0.625, 0.5, 0.375, 0.5, 0.375, 0.5, 0.625, 0.5, 0.625, 0.75, 0.375, 0.75, 0.375, 0.75, 0.625, 0.75, 0.625, 1.0, 0.375, 1.0, 0.125, 0.5, 0.375, 0.5, 0.375, 0.75, 0.125, 0.75, 0.625, 1.0, 0.625, 0.75, 0.625, 0.75, 0.625, 1.0, 0.625, 0.75, 0.625, 0.5, 0.625, 0.5, 0.625, 0.75, 0.625, 0.5, 0.625, 0.25, 0.625, 0.25, 0.625, 0.5, 0.625, 0.75, 0.625, 0.5, 0.625, 0.5, 0.625, 0.75, 0.625, 0.25, 0.625, 0.0, 0.625, 0.0, 0.625, 0.25, 0.625, 0.75, 0.625, 0.5, 0.625, 0.5, 0.625, 0.75, 0.625, 0.25, 0.625, 0.0, 0.625, 0.0, 0.625, 0.25, 0.625, 1.0, 0.625, 0.75, 0.625, 0.75, 0.625, 1.0, 0.625, 0.5, 0.625, 0.25, 0.625, 0.25, 0.625, 0.5, 0.625, 0.5, 0.875, 0.5, 0.875, 0.75, 0.625, 0.75, 0.625, 0.25, 0.625, 0.0, 0.625, 0.0, 0.625, 0.25, 0.625, 1.0, 0.625, 0.75, 0.625, 0.75, 0.625, 1.0, 0.625, 0.5, 0.625, 0.25, 0.625, 0.25, 0.625, 0.5])
me_cube_007.use_remesh_fix_poles = True
me_cube_007.use_remesh_preserve_attributes = False
me_cube_007.use_mirror_vertex_groups = False
me_cube_007.update()
me_cube_008 = bpy.data.meshes.new('Cube.008')
me_cube_008.from_pydata([(-1.0, -1.0, -1.0), (-1.0, -1.0, 1.0), (-1.0, 1.0, -1.0), (-1.0, 1.0, 1.0), (1.0, -1.0, -1.0), (1.0, -1.0, 1.0), (1.0, 1.0, -1.0), (1.0, 1.0, 1.0)], [], [(0, 1, 3, 2), (2, 3, 7, 6), (6, 7, 5, 4), (4, 5, 1, 0), (2, 6, 4, 0), (7, 3, 1, 5)])
_uv = me_cube_008.uv_layers.new(name='UVMap')
_uv.uv.foreach_set('vector', [0.375, 0.0, 0.625, 0.0, 0.625, 0.25, 0.375, 0.25, 0.375, 0.25, 0.625, 0.25, 0.625, 0.5, 0.375, 0.5, 0.375, 0.5, 0.625, 0.5, 0.625, 0.75, 0.375, 0.75, 0.375, 0.75, 0.625, 0.75, 0.625, 1.0, 0.375, 1.0, 0.125, 0.5, 0.375, 0.5, 0.375, 0.75, 0.125, 0.75, 0.625, 0.5, 0.875, 0.5, 0.875, 0.75, 0.625, 0.75])
me_cube_008.use_remesh_fix_poles = True
me_cube_008.use_remesh_preserve_attributes = False
me_cube_008.use_mirror_vertex_groups = False
me_cube_008.update()
me_cube_009 = bpy.data.meshes.new('Cube.009')
me_cube_009.from_pydata([(-1.0, -1.0, -1.0), (-1.0, -1.0, 1.0), (-1.0, 1.0, -1.0), (-1.0, 1.0, 1.0), (1.0, -1.0, -1.0), (1.0, -1.0, 1.0), (1.0, 1.0, -1.0), (1.0, 1.0, 1.0)], [], [(0, 1, 3, 2), (2, 3, 7, 6), (6, 7, 5, 4), (4, 5, 1, 0), (2, 6, 4, 0), (7, 3, 1, 5)])
_uv = me_cube_009.uv_layers.new(name='UVMap')
_uv.uv.foreach_set('vector', [0.375, 0.0, 0.625, 0.0, 0.625, 0.25, 0.375, 0.25, 0.375, 0.25, 0.625, 0.25, 0.625, 0.5, 0.375, 0.5, 0.375, 0.5, 0.625, 0.5, 0.625, 0.75, 0.375, 0.75, 0.375, 0.75, 0.625, 0.75, 0.625, 1.0, 0.375, 1.0, 0.125, 0.5, 0.375, 0.5, 0.375, 0.75, 0.125, 0.75, 0.625, 0.5, 0.875, 0.5, 0.875, 0.75, 0.625, 0.75])
me_cube_009.use_remesh_fix_poles = True
me_cube_009.use_remesh_preserve_attributes = False
me_cube_009.use_mirror_vertex_groups = False
me_cube_009.update()
me_cube_010 = bpy.data.meshes.new('Cube.010')
me_cube_010.from_pydata([(-1.0, -1.0, -1.0), (-1.0, -1.0, 1.0), (-1.0, 1.0, -1.0), (-1.0, 1.0, 1.0), (1.0, -1.0, -1.0), (1.0, -1.0, 1.0), (1.0, 1.0, -1.0), (1.0, 1.0, 1.0)], [], [(0, 1, 3, 2), (2, 3, 7, 6), (6, 7, 5, 4), (4, 5, 1, 0), (2, 6, 4, 0), (7, 3, 1, 5)])
_uv = me_cube_010.uv_layers.new(name='UVMap')
_uv.uv.foreach_set('vector', [0.375, 0.0, 0.625, 0.0, 0.625, 0.25, 0.375, 0.25, 0.375, 0.25, 0.625, 0.25, 0.625, 0.5, 0.375, 0.5, 0.375, 0.5, 0.625, 0.5, 0.625, 0.75, 0.375, 0.75, 0.375, 0.75, 0.625, 0.75, 0.625, 1.0, 0.375, 1.0, 0.125, 0.5, 0.375, 0.5, 0.375, 0.75, 0.125, 0.75, 0.625, 0.5, 0.875, 0.5, 0.875, 0.75, 0.625, 0.75])
me_cube_010.use_remesh_fix_poles = True
me_cube_010.use_remesh_preserve_attributes = False
me_cube_010.use_mirror_vertex_groups = False
me_cube_010.update()

# ---- objects
ob_cube = bpy.data.objects.new('Cube', me_cube)
ob_cube_001 = bpy.data.objects.new('Cube.001', me_cube_001)
ob_cube_002 = bpy.data.objects.new('Cube.002', me_cube_002)
ob_cube_004 = bpy.data.objects.new('Cube.004', me_cube_004)
ob_cube_005 = bpy.data.objects.new('Cube.005', me_cube_006)
ob_cube_003 = bpy.data.objects.new('Cube.003', me_cube_007)
ob_cube_006 = bpy.data.objects.new('Cube.006', me_cube_008)
ob_cube_007 = bpy.data.objects.new('Cube.007', me_cube_009)
ob_cube_008 = bpy.data.objects.new('Cube.008', me_cube_010)

# ---- transforms, parenting, visibility, modifiers, constraints
ob_cube.location = (0.0, 0.0, 0.0)
ob_cube.lock_rotations_4d = False
ob_cube.empty_display_type = 'ARROWS'
ob_cube.lineart.crease_threshold = 0.0
ob_cube_001.location = (3.611, -1.446, 0.499)
ob_cube_001.scale = (3.553, 0.4418, 1.086)
ob_cube_001.lineart.crease_threshold = 0.0
ob_cube_002.location = (3.45, 1.612, 5.297)
ob_cube_002.scale = (0.06819, 2.774, 0.06819)
ob_cube_002.lineart.crease_threshold = 0.0
ob_cube_004.location = (3.289, -0.04775, 0.7165)
ob_cube_004.scale = (0.9143, 0.8836, 0.2754)
ob_cube_004.lineart.crease_threshold = 0.0
ob_cube_005.location = (4.779, -0.04775, 2.263)
ob_cube_005.rotation_euler = (1.994e-07, -1.157, -3.056e-07)
ob_cube_005.scale = (1.533, 0.7324, 0.2283)
ob_cube_005.lineart.crease_threshold = 0.0
ob_cube_003.location = (3.466, 4.395, 0.499)
ob_cube_003.scale = (4.084, 0.4418, 1.086)
ob_cube_003.lineart.crease_threshold = 0.0
ob_cube_006.location = (6.976, 1.415, 1.46)
ob_cube_006.rotation_euler = (-0.01248, 0.0706, -0.01464)
ob_cube_006.scale = (0.1626, 2.913, -2.078)
ob_cube_006.lineart.crease_threshold = 0.0
ob_cube_007.location = (3.706, -1.199, 3.752)
ob_cube_007.rotation_euler = (-0.1102, -0.01916, 0.004966)
ob_cube_007.scale = (0.1106, 0.1106, -1.611)
ob_cube_007.lineart.crease_threshold = 0.0
ob_cube_008.location = (3.709, 4.435, 3.741)
ob_cube_008.rotation_euler = (0.1433, -0.0198, 2.142e-06)
ob_cube_008.scale = (0.1106, 0.1106, -1.611)
ob_cube_008.lineart.crease_threshold = 0.0

# ---- collection membership
col_collection.objects.link(ob_cube)
col_collection.objects.link(ob_cube_001)
col_collection.objects.link(ob_cube_002)
col_collection.objects.link(ob_cube_004)
col_collection.objects.link(ob_cube_005)
col_collection.objects.link(ob_cube_003)
col_collection.objects.link(ob_cube_006)
col_collection.objects.link(ob_cube_007)
col_collection.objects.link(ob_cube_008)

# ---- scene / render settings (as saved in the file)
scene.frame_start = 1; scene.frame_end = 250; scene.frame_set(1)
scene.render.engine = 'BLENDER_EEVEE_NEXT'
scene.cycles.use_denoising = False
scene.cycles.samples = 128
scene.cycles.sampling_pattern = 'TABULATED_SOBOL'
scene.cycles.use_adaptive_sampling = False
scene.cycles.use_light_tree = False
scene.view_settings.view_transform = 'Filmic'
bpy.context.view_layer.update()

# ---- added for rendering (the .blend has no active camera and no usable light): camera, sun
cam_auto = bpy.data.cameras.new('AutoCamera')
cam_auto.lens = 50.0
cam_auto.sensor_width = 36.0
cam_auto.clip_end = 1000.0
ob_auto_camera = bpy.data.objects.new('AutoCamera', cam_auto)
scene.collection.objects.link(ob_auto_camera)
ob_auto_camera.location = (15.3109, -12.7397, 11.83)
ob_auto_camera.rotation_euler = (1.09748, -7.21219e-08, 0.694738)
scene.camera = ob_auto_camera
light_auto_sun = bpy.data.lights.new('AutoSun', 'SUN')
light_auto_sun.energy = 3.0
light_auto_sun.angle = 0.0523599
ob_auto_sun = bpy.data.objects.new('AutoSun', light_auto_sun)
scene.collection.objects.link(ob_auto_sun)
ob_auto_sun.rotation_euler = (0.872665, 0.174533, 0.523599)
bpy.context.view_layer.update()
